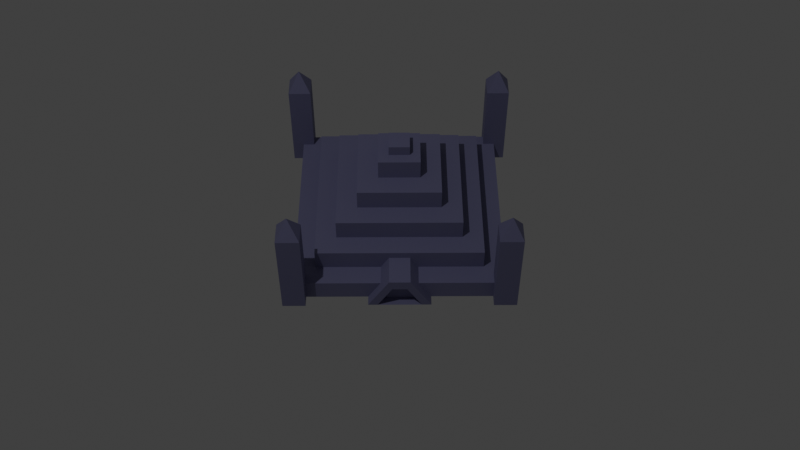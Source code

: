 # Source: temple.blend  (saved by Blender 3.0.42; exported with 4.5.12 LTS)
import bpy
from mathutils import Matrix  # noqa: F401  (used for matrix-valued properties, if any)

bpy.ops.wm.read_factory_settings(use_empty=True)
scene = bpy.context.scene
scene.name = 'Scene'

# ---- collections
col_collection = bpy.data.collections.new('Collection'); scene.collection.children.link(col_collection)

# ---- images (referenced by path relative to the original .blend; pixels are not part of the script)
import os
ASSET_DIR = os.environ.get("B2B_ASSET_DIR", "")  # directory of the original .blend (textures are referenced by path, not embedded)
HERE = os.path.dirname(os.path.abspath(__file__))  # packed textures are extracted next to this script under _unpacked/

def load_image(name, relpath, width, height, colorspace="sRGB"):
    """Load a texture the original file referenced (path relative to the .blend, or extracted next to this script)."""
    p = next((c for c in (os.path.join(HERE, relpath), os.path.join(ASSET_DIR, relpath)) if relpath and os.path.exists(c)), "")
    if p:
        img = bpy.data.images.load(p, check_existing=True)
        img.name = name
    else:  # same state as the original file: an image datablock whose file is absent (Cycles renders it pink)
        img = bpy.data.images.new(name, width, height)
        img.source = "FILE"
        img.filepath = "//" + (relpath or name)
    img.colorspace_settings.name = colorspace
    return img
img_temple_skin = load_image('temple_skin', 'temple_skin.png', 1024, 1024, 'sRGB')

# ---- materials (node trees are filled in below, after node groups)
mat_material_001 = bpy.data.materials.new('Material.001')
mat_material_002 = bpy.data.materials.new('Material.002')

# ---- material node trees
mat_material_001.use_nodes = True; mat_material_001.node_tree.nodes.clear()
_N = mat_material_001.node_tree.nodes; _L = mat_material_001.node_tree.links
n0 = _N.new('ShaderNodeOutputMaterial'); n0.name = 'Material Output'; n0.location = (300, 300)
n1 = _N.new('ShaderNodeTexImage'); n1.name = 'Image Texture'; n1.location = (559, 212)
n1.image = img_temple_skin
n2 = _N.new('ShaderNodeUVMap'); n2.name = 'UV Map'; n2.location = (329, 96)
n3 = _N.new('ShaderNodeBsdfPrincipled'); n3.name = 'Principled BSDF'; n3.location = (63, 294)
n3.distribution = 'GGX'
n3.subsurface_method = 'RANDOM_WALK_SKIN'
n3.inputs[0].default_value = (0.1765, 0.1782, 0.3266, 1.0)
n3.inputs[2].default_value = 0.6818
n3.inputs[3].default_value = 1.45
n3.inputs[27].default_value = (0.0, 0.0, 0.0, 1.0)
n3.inputs[28].default_value = 1.0
_L.new(n3.outputs[0], n0.inputs[0])
_L.new(n2.outputs[0], n1.inputs[0])
n0.is_active_output = True
mat_material_002.use_nodes = True; mat_material_002.node_tree.nodes.clear()
_N = mat_material_002.node_tree.nodes; _L = mat_material_002.node_tree.links
n0 = _N.new('ShaderNodeOutputMaterial'); n0.name = 'Material Output'; n0.location = (300, 300)
n1 = _N.new('ShaderNodeTexImage'); n1.name = 'Image Texture'; n1.location = (559, 212)
n1.image = img_temple_skin
n2 = _N.new('ShaderNodeUVMap'); n2.name = 'UV Map'; n2.location = (329, 96)
n3 = _N.new('ShaderNodeBsdfPrincipled'); n3.name = 'Principled BSDF'; n3.location = (63, 294)
n3.distribution = 'GGX'
n3.subsurface_method = 'RANDOM_WALK_SKIN'
n3.inputs[0].default_value = (0.0, 0.0, 0.0, 1.0)
n3.inputs[2].default_value = 0.6818
n3.inputs[3].default_value = 1.45
n3.inputs[27].default_value = (0.0, 0.0, 0.0, 1.0)
n3.inputs[28].default_value = 1.0
_L.new(n3.outputs[0], n0.inputs[0])
_L.new(n2.outputs[0], n1.inputs[0])
n0.is_active_output = True

# ---- world
world_world = bpy.data.worlds.new('World'); scene.world = world_world
world_world.use_nodes = True; world_world.node_tree.nodes.clear()
_N = world_world.node_tree.nodes; _L = world_world.node_tree.links
n0 = _N.new('ShaderNodeOutputWorld'); n0.name = 'World Output'; n0.location = (300, 300)
n1 = _N.new('ShaderNodeBackground'); n1.name = 'Background'; n1.location = (10, 300)
n1.inputs[0].default_value = (0.05088, 0.05088, 0.05088, 1.0)
_L.new(n1.outputs[0], n0.inputs[0])
n0.is_active_output = True
world_world.color = (0.05088, 0.05088, 0.05088)
world_world.use_sun_shadow = False
world_world.sun_shadow_jitter_overblur = 0.0

# ---- cameras
cam_camera = bpy.data.cameras.new('Camera')
cam_camera.clip_end = 100.0
cam_camera.ortho_scale = 7.314

# ---- lights
light_light = bpy.data.lights.new('Light', 'POINT')
light_light.transmission_factor = 0.0
light_light.energy = 1000.0
light_light.shadow_soft_size = 0.1
light_light.shadow_maximum_resolution = 0.006
light_light.use_absolute_resolution = True

# ---- meshes
me_cube = bpy.data.meshes.new('Cube')
me_cube.from_pydata([(-1.0, -1.0, 0.0), (-1.0, -1.0, 0.2), (-1.0, 1.0, 0.0), (-1.0, 1.0, 0.2), (1.0, -1.0, 0.0), (1.0, -1.0, 0.2), (1.0, 1.0, 0.0), (1.0, 1.0, 0.2), (-0.8, -0.8, 0.2), (-0.8, -0.8, 0.4), (-0.8, 0.8, 0.2), (-0.8, 0.8, 0.4), (0.8, -0.8, 0.2), (0.8, -0.8, 0.4), (0.8, 0.8, 0.2), (0.8, 0.8, 0.4), (-0.6, -0.6, 0.4), (-0.6, -0.6, 0.6), (-0.6, 0.6, 0.4), (-0.6, 0.6, 0.6), (0.6, -0.6, 0.4), (0.6, -0.6, 0.6), (0.6, 0.6, 0.4), (0.6, 0.6, 0.6), (-0.4, -0.4, 0.6), (-0.4, -0.4, 0.8), (-0.4, 0.4, 0.6), (-0.4, 0.4, 0.8), (0.4, -0.4, 0.6), (0.4, -0.4, 0.8), (0.4, 0.4, 0.6), (0.4, 0.4, 0.8), (-0.2, -0.2, 0.8), (-0.2, -0.2, 1.0), (-0.2, 0.2, 0.8), (-0.2, 0.2, 1.0), (0.2, -0.2, 0.8), (0.2, -0.2, 1.0), (0.2, 0.2, 0.8), (0.2, 0.2, 1.0), (0.1, 0.1, 1.1), (0.1, 0.1, 1.0), (0.1, -0.1, 1.1), (0.1, -0.1, 1.0), (-0.1, 0.1, 1.1), (-0.1, 0.1, 1.0), (-0.1, -0.1, 1.1), (-0.1, -0.1, 1.0), (0.1, -0.8, 0.33), (0.3, -0.8, 0.0), (0.1, -1.1, 0.33), (0.3, -1.1, 0.0), (-0.1, -0.8, 0.33), (-0.3, -0.8, 0.0), (-0.1, -1.1, 0.33), (-0.3, -1.1, 0.0), (0.07, -1.1, 0.231), (0.21, -1.1, 0.0), (-0.07, -1.1, 0.231), (-0.21, -1.1, 0.0), (0.07, -1.008, 0.231), (0.21, -1.008, 0.0), (-0.07, -1.008, 0.231), (-0.21, -1.008, 0.0), (-1.11, -1.11, 0.0), (-1.11, -1.11, 0.9), (-1.11, -0.89, 0.0), (-1.11, -0.89, 0.9), (-0.89, -1.11, 0.0), (-0.89, -1.11, 0.9), (-0.89, -0.89, 0.0), (-0.89, -0.89, 0.9), (-1.0, -1.0, 1.1), (0.89, -0.89, 0.0), (0.89, -1.11, 0.9), (0.89, -1.11, 0.0), (0.89, -0.89, 0.9), (1.11, -1.11, 0.0), (1.11, -1.11, 0.9), (1.11, -0.89, 0.0), (1.11, -0.89, 0.9), (1.0, -1.0, 1.1), (0.89, 1.11, 0.0), (0.89, 0.89, 0.9), (0.89, 0.89, 0.0), (0.89, 1.11, 0.9), (1.11, 0.89, 0.0), (1.11, 0.89, 0.9), (1.11, 1.11, 0.0), (1.11, 1.11, 0.9), (1.0, 1.0, 1.1), (-1.11, 1.11, 0.0), (-1.11, 0.89, 0.9), (-1.11, 0.89, 0.0), (-1.11, 1.11, 0.9), (-0.89, 0.89, 0.0), (-0.89, 0.89, 0.9), (-0.89, 1.11, 0.0), (-0.89, 1.11, 0.9), (-1.0, 1.0, 1.1)], [], [(0, 1, 3, 2), (2, 3, 7, 6), (6, 7, 5, 4), (4, 5, 1, 0), (8, 9, 11, 10), (7, 3, 1, 5), (10, 11, 15, 14), (14, 15, 13, 12), (12, 13, 9, 8), (15, 11, 9, 13), (16, 17, 19, 18), (18, 19, 23, 22), (22, 23, 21, 20), (20, 21, 17, 16), (23, 19, 17, 21), (24, 25, 27, 26), (26, 27, 31, 30), (30, 31, 29, 28), (28, 29, 25, 24), (31, 27, 25, 29), (32, 33, 35, 34), (34, 35, 39, 38), (38, 39, 37, 36), (36, 37, 33, 32), (39, 35, 33, 37), (40, 44, 46, 42), (43, 42, 46, 47), (41, 40, 42, 43), (45, 44, 40, 41), (47, 46, 44, 45), (51, 50, 56, 57), (54, 55, 59, 58), (49, 48, 50, 51), (57, 56, 60, 61), (55, 54, 52, 53), (48, 52, 54, 50), (50, 54, 58, 56), (61, 60, 62, 63), (56, 58, 62, 60), (58, 59, 63, 62), (59, 57, 61, 63), (64, 65, 67, 66), (66, 67, 71, 70), (70, 71, 69, 68), (68, 69, 65, 64), (67, 65, 72), (73, 76, 80, 79), (65, 69, 72), (71, 67, 72), (69, 71, 72), (75, 74, 76, 73), (79, 80, 78, 77), (77, 78, 74, 75), (76, 74, 81), (74, 78, 81), (80, 76, 81), (78, 80, 81), (82, 85, 89, 88), (84, 83, 85, 82), (88, 89, 87, 86), (86, 87, 83, 84), (85, 83, 90), (83, 87, 90), (89, 85, 90), (87, 89, 90), (91, 94, 98, 97), (93, 92, 94, 91), (97, 98, 96, 95), (95, 96, 92, 93), (94, 92, 99), (92, 96, 99), (98, 94, 99), (96, 98, 99)])
_uv = me_cube.uv_layers.new(name='UVMap')
_uv.uv.foreach_set('vector', [0.5, 0.0, 0.75, 0.0, 0.75, 0.25, 0.5, 0.25, 0.5, 0.25, 0.75, 0.25, 0.75, 0.5, 0.5, 0.5, 0.5, 0.5, 0.75, 0.5, 0.75, 0.75, 0.5, 0.75, 0.5, 0.75, 0.75, 0.75, 0.75, 1.0, 0.5, 1.0, 0.0, 0.5, 0.125, 0.5, 0.125, 0.625, 0.0, 0.625, 0.75, 0.5, 1.0, 0.5, 1.0, 0.75, 0.75, 0.75, 0.0, 0.625, 0.125, 0.625, 0.125, 0.75, 0.0, 0.75, 0.0, 0.75, 0.125, 0.75, 0.125, 0.875, 0.0, 0.875, 0.0, 0.875, 0.125, 0.875, 0.125, 1.0, 0.0, 1.0, 0.125, 0.75, 0.25, 0.75, 0.25, 0.875, 0.125, 0.875, 0.1406, 0.2734, 0.25, 0.2734, 0.25, 0.3906, 0.1406, 0.3906, 0.1406, 0.3906, 0.25, 0.3906, 0.25, 0.5, 0.1406, 0.5, 0.1406, 0.5, 0.25, 0.5, 0.25, 0.6094, 0.1406, 0.6094, 0.1406, 0.6094, 0.25, 0.6094, 0.25, 0.7266, 0.1406, 0.7266, 0.25, 0.5, 0.3594, 0.5, 0.3594, 0.6094, 0.25, 0.6094, 0.7656, 0.01562, 0.8438, 0.01562, 0.8438, 0.08594, 0.7656, 0.08594, 0.7656, 0.08594, 0.8438, 0.08594, 0.8438, 0.1641, 0.7656, 0.1641, 0.7656, 0.1641, 0.8438, 0.1641, 0.8438, 0.2344, 0.7656, 0.2344, 0.7656, 0.2344, 0.8438, 0.2344, 0.8438, 0.3125, 0.7656, 0.3125, 0.8438, 0.1641, 0.9141, 0.1641, 0.9141, 0.2344, 0.8438, 0.2344, 1.0, 0.2734, 0.9297, 0.2734, 0.9297, 0.2109, 1.0, 0.2109, 1.0, 0.2109, 0.9297, 0.2109, 0.9297, 0.1406, 1.0, 0.1406, 1.0, 0.1406, 0.9297, 0.1406, 0.9297, 0.07031, 1.0, 0.07031, 1.0, 0.07031, 0.9297, 0.07031, 0.9297, 0.0, 1.0, 0.0, 0.9297, 0.1406, 0.8594, 0.1406, 0.8594, 0.07031, 0.9297, 0.07031, 0.8828, 0.4141, 0.8828, 0.3516, 0.9453, 0.3516, 0.9453, 0.4141, 0.9453, 0.4766, 0.9453, 0.4141, 1.0, 0.4141, 1.0, 0.4766, 0.8828, 0.4766, 0.8828, 0.4141, 0.9453, 0.4141, 0.9453, 0.4766, 0.8203, 0.4766, 0.8203, 0.4141, 0.8828, 0.4141, 0.8828, 0.4766, 0.7578, 0.4766, 0.7578, 0.4141, 0.8203, 0.4141, 0.8203, 0.4766, 0.3125, 0.1797, 0.2188, 0.1172, 0.2422, 0.1094, 0.3125, 0.1484, 0.2188, 0.0625, 0.3125, 0.007812, 0.3125, 0.03125, 0.2422, 0.07031, 0.01562, 0.2812, 0.01562, 0.1719, 0.1016, 0.1719, 0.1016, 0.2812, 0.2188, 0.1562, 0.1016, 0.1172, 0.1406, 0.09375, 0.1953, 0.1094, 0.1016, 0.007812, 0.1016, 0.1172, 0.01562, 0.1172, 0.01562, 0.007812, 0.01562, 0.1719, 0.01562, 0.1172, 0.1016, 0.1172, 0.1016, 0.1719, 0.2188, 0.1172, 0.2188, 0.0625, 0.2422, 0.07031, 0.2422, 0.1094, 0.1641, 0.2734, 0.1016, 0.2344, 0.1016, 0.1953, 0.1641, 0.1562, 0.1016, 0.1172, 0.1016, 0.03125, 0.1406, 0.0625, 0.1406, 0.09375, 0.1016, 0.03125, 0.2188, 0.007812, 0.1953, 0.05469, 0.1406, 0.0625, 0.2188, 0.007812, 0.2188, 0.1562, 0.1953, 0.1094, 0.1953, 0.05469, 0.9219, 0.7656, 0.9219, 0.9453, 0.875, 0.9453, 0.875, 0.7656, 0.8281, 0.7656, 0.8281, 0.9453, 0.7891, 0.9453, 0.7891, 0.7656, 0.875, 0.7656, 0.875, 0.9453, 0.8281, 0.9453, 0.8281, 0.7656, 0.9609, 0.7656, 0.9609, 0.9453, 0.9219, 0.9453, 0.9219, 0.7656, 0.875, 0.9453, 0.9219, 0.9453, 0.8984, 0.9844, 0.3594, 0.01562, 0.3594, 0.1953, 0.3203, 0.1953, 0.3203, 0.01562, 0.9219, 0.9453, 0.9609, 0.9453, 0.9375, 0.9844, 0.7891, 0.9453, 0.8281, 0.9453, 0.8125, 0.9844, 0.8281, 0.9453, 0.875, 0.9453, 0.8516, 0.9844, 0.4531, 0.01562, 0.4531, 0.1953, 0.4062, 0.1953, 0.4062, 0.01562, 0.4062, 0.01562, 0.4062, 0.1953, 0.3594, 0.1953, 0.3594, 0.01562, 0.4922, 0.01562, 0.4922, 0.1953, 0.4531, 0.1953, 0.4531, 0.01562, 0.4062, 0.1953, 0.4531, 0.1953, 0.4297, 0.2344, 0.4531, 0.1953, 0.4922, 0.1953, 0.4688, 0.2344, 0.3203, 0.1953, 0.3594, 0.1953, 0.3438, 0.2344, 0.3594, 0.1953, 0.4062, 0.1953, 0.3828, 0.2344, 0.3594, 0.2656, 0.3594, 0.4453, 0.3203, 0.4453, 0.3203, 0.2656, 0.4531, 0.2656, 0.4531, 0.4453, 0.4062, 0.4453, 0.4062, 0.2656, 0.4062, 0.2656, 0.4062, 0.4453, 0.3594, 0.4453, 0.3594, 0.2656, 0.4922, 0.2656, 0.4922, 0.4453, 0.4531, 0.4453, 0.4531, 0.2656, 0.4062, 0.4453, 0.4531, 0.4453, 0.4297, 0.4844, 0.4531, 0.4453, 0.4922, 0.4453, 0.4688, 0.4844, 0.3203, 0.4453, 0.3594, 0.4453, 0.3438, 0.4844, 0.3594, 0.4453, 0.4062, 0.4453, 0.3828, 0.4844, 0.3594, 0.6406, 0.3594, 0.8203, 0.3203, 0.8203, 0.3203, 0.6406, 0.4531, 0.6406, 0.4531, 0.8203, 0.4062, 0.8203, 0.4062, 0.6406, 0.4062, 0.6406, 0.4062, 0.8203, 0.3594, 0.8203, 0.3594, 0.6406, 0.4922, 0.6406, 0.4922, 0.8203, 0.4531, 0.8203, 0.4531, 0.6406, 0.4062, 0.8203, 0.4531, 0.8203, 0.4297, 0.8594, 0.4531, 0.8203, 0.4922, 0.8203, 0.4688, 0.8594, 0.3203, 0.8203, 0.3594, 0.8203, 0.3438, 0.8594, 0.3594, 0.8203, 0.4062, 0.8203, 0.3828, 0.8594])
me_cube.materials.append(mat_material_001)
me_cube.materials.append(mat_material_002)
me_cube.use_remesh_fix_poles = True
me_cube.use_remesh_preserve_attributes = False
me_cube.update()

# ---- objects
ob_light = bpy.data.objects.new('Light', light_light)
ob_camera = bpy.data.objects.new('Camera', cam_camera)
ob_cube = bpy.data.objects.new('Cube', me_cube)

# ---- transforms, parenting, visibility, modifiers, constraints
ob_light.location = (-3.818, -4.501, 13.24)
ob_light.rotation_euler = (0.6503, 0.05522, 1.866)
ob_light.lock_rotations_4d = False
ob_light.empty_display_type = 'ARROWS'
ob_light.color = (0.0, 0.0, 0.0, 0.0)
ob_light.lineart.crease_threshold = 0.0
ob_camera.location = (-0.0331, -7.622, 8.283)
ob_camera.rotation_euler = (0.7386, -0.0, -0.005377)
ob_camera.lock_rotations_4d = False
ob_camera.empty_display_type = 'ARROWS'
ob_camera.color = (0.0, 0.0, 0.0, 0.0)
ob_camera.display_type = 'WIRE'
ob_camera.lineart.crease_threshold = 0.0
ob_cube.location = (0.0, 0.0, 0.0)

# ---- collection membership
col_collection.objects.link(ob_light)
col_collection.objects.link(ob_camera)
col_collection.objects.link(ob_cube)

# ---- scene / render settings (as saved in the file)
scene.camera = ob_camera
scene.frame_start = 1; scene.frame_end = 250; scene.frame_set(1)
scene.render.engine = 'CYCLES'
scene.cycles.use_denoising = False
scene.cycles.sampling_pattern = 'TABULATED_SOBOL'
scene.cycles.use_light_tree = False
scene.view_settings.view_transform = 'Standard'
bpy.context.view_layer.update()
